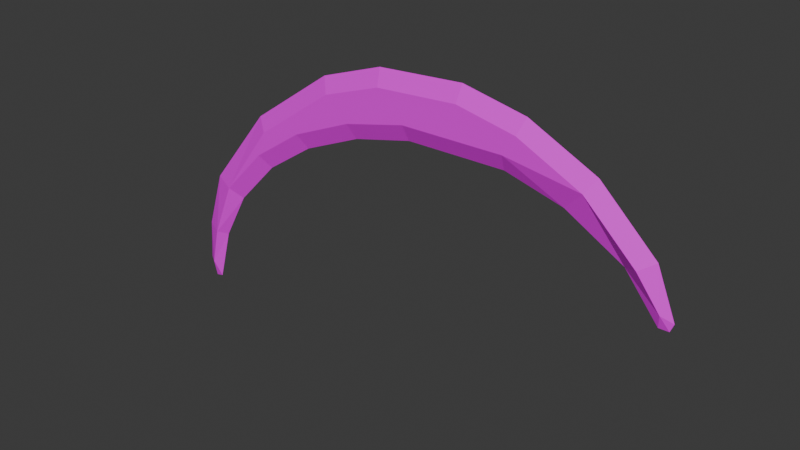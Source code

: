 # Source: dragon2.blend  (saved by Blender 4.3.34; exported with 4.5.12 LTS)
import bpy
from mathutils import Matrix  # noqa: F401  (used for matrix-valued properties, if any)

bpy.ops.wm.read_factory_settings(use_empty=True)
scene = bpy.context.scene
scene.name = 'Scene'

# ---- collections
col_collection = bpy.data.collections.new('Collection'); scene.collection.children.link(col_collection)
col_dragon3_svg = bpy.data.collections.new('dragon3.svg'); scene.collection.children.link(col_dragon3_svg)

# ---- images (referenced by path relative to the original .blend; pixels are not part of the script)
import os
ASSET_DIR = os.environ.get("B2B_ASSET_DIR", "")  # directory of the original .blend (textures are referenced by path, not embedded)
HERE = os.path.dirname(os.path.abspath(__file__))  # packed textures are extracted next to this script under _unpacked/

def load_image(name, relpath, width, height, colorspace="sRGB"):
    """Load a texture the original file referenced (path relative to the .blend, or extracted next to this script)."""
    p = next((c for c in (os.path.join(HERE, relpath), os.path.join(ASSET_DIR, relpath)) if relpath and os.path.exists(c)), "")
    if p:
        img = bpy.data.images.load(p, check_existing=True)
        img.name = name
    else:  # same state as the original file: an image datablock whose file is absent (Cycles renders it pink)
        img = bpy.data.images.new(name, width, height)
        img.source = "FILE"
        img.filepath = "//" + (relpath or name)
    img.colorspace_settings.name = colorspace
    return img
img_libdragon_tex_png = load_image('libdragon-tex.png', 'libdragon-tex.png', 1024, 1024, 'sRGB')

# ---- materials (node trees are filled in below, after node groups)
mat_material = bpy.data.materials.new('Material')

# ---- material node trees
mat_material.use_nodes = True; mat_material.node_tree.nodes.clear()
_N = mat_material.node_tree.nodes; _L = mat_material.node_tree.links
n0 = _N.new('ShaderNodeBsdfPrincipled'); n0.name = 'Principled BSDF'; n0.location = (10, 300)
n1 = _N.new('ShaderNodeOutputMaterial'); n1.name = 'Material Output'; n1.location = (300, 300)
n2 = _N.new('ShaderNodeTexImage'); n2.name = 'Image Texture'; n2.location = (-280, 280)
n2.image = img_libdragon_tex_png
_L.new(n0.outputs[0], n1.inputs[0])
_L.new(n2.outputs[0], n0.inputs[0])
n1.is_active_output = True

# ---- world
world_world = bpy.data.worlds.new('World'); scene.world = world_world
world_world.use_nodes = True; world_world.node_tree.nodes.clear()
_N = world_world.node_tree.nodes; _L = world_world.node_tree.links
n0 = _N.new('ShaderNodeOutputWorld'); n0.name = 'World Output'; n0.location = (300, 300)
n1 = _N.new('ShaderNodeBackground'); n1.name = 'Background'; n1.location = (10, 300)
n1.inputs[0].default_value = (0.05088, 0.05088, 0.05088, 1.0)
_L.new(n1.outputs[0], n0.inputs[0])
n0.is_active_output = True
world_world.color = (0.05088, 0.05088, 0.05088)
world_world.sun_shadow_jitter_overblur = 0.0

# ---- meshes
me_path1 = bpy.data.meshes.new('path1')
me_path1.from_pydata([(0.6562, -2.073e-07, 1.99), (1.12, -1.695e-07, 1.764), (1.505, -1.402e-07, 1.396), (1.637, -1.325e-07, 1.076), (1.614, -1.352e-07, 1.019), (1.546, -1.412e-07, 1.018), (1.316, -1.578e-07, 1.305), (0.9219, -1.896e-07, 1.53), (0.5212, -2.234e-07, 1.637), (-0.1635, -2.833e-07, 1.63), (-0.582, -3.211e-07, 1.531), (-1.004, -3.601e-07, 1.351), (-1.357, -3.938e-07, 1.114), (-1.665, -4.245e-07, 0.7921), (-1.856, -4.454e-07, 0.4454), (-1.964, 3.065e-06, 0.0591), (-2.018, 3.06e-06, 0.04778), (-2.061, -4.664e-07, 0.1902), (-2.035, -4.606e-07, 0.4828), (-1.901, -4.44e-07, 0.8943), (-1.441, -3.97e-07, 1.464), (-0.8391, -3.393e-07, 1.885), (-0.3882, -2.98e-07, 2.041), (0.2182, -2.445e-07, 2.081), (-2.0, -0.03836, 0.1838), (-1.924, -0.05, 0.4602), (-1.756, -0.05, 0.8589), (-1.429, -0.05, 1.2), (1.558, -0.02474, 1.108), (-1.364, -0.05, 1.381), (1.41, -0.05, 1.332), (-1.058, -0.05, 1.45), (-0.617, -0.05, 1.637), (1.056, -0.05, 1.671), (0.5353, -0.05, 1.749), (-0.1771, -0.05, 1.742), (-0.7878, -0.05, 1.785), (0.6198, -0.05, 1.884), (-0.3659, -0.05, 1.931), (0.2104, -0.05, 1.968), (-2.034, -0.0003309, 0.4826), (-2.034, -4.604e-07, 0.4858)], [], [(27, 29, 26), (31, 29, 27), (37, 34, 33), (34, 37, 39), (39, 38, 35), (32, 35, 38), (39, 35, 34), (38, 36, 32), (31, 32, 36), (29, 31, 36), (24, 16, 15), (24, 17, 16), (25, 24, 14), (40, 17, 24), (25, 13, 26), (41, 25, 19), (27, 13, 12), (28, 5, 4), (28, 4, 3), (28, 30, 6), (26, 20, 19), (30, 28, 2), (31, 12, 11), (32, 11, 10), (33, 6, 30), (30, 1, 33), (34, 7, 33), (32, 9, 35), (29, 21, 20), (35, 8, 34), (33, 0, 37), (36, 22, 21), (39, 0, 23), (39, 22, 38), (2, 28, 3), (6, 5, 28), (14, 24, 15), (40, 41, 18), (40, 24, 25), (40, 18, 17), (25, 14, 13), (40, 25, 41), (25, 26, 19), (27, 26, 13), (26, 29, 20), (31, 27, 12), (32, 31, 11), (33, 7, 6), (30, 2, 1), (34, 8, 7), (32, 10, 9), (29, 36, 21), (35, 9, 8), (33, 1, 0), (36, 38, 22), (39, 37, 0), (39, 23, 22)])
_uv = me_path1.uv_layers.new(name='UVMap')
_uv.uv.foreach_set('vector', [0.6619, 0.0, 0.8434, 0.0, 0.7088, 0.0, 0.4915, 0.0, 0.7535, 0.0, 0.6505, 0.0, 0.0, 0.0, 0.0, 0.0, 0.0, 0.0, 0.0, 0.0, 0.0, 0.0, 0.0, 0.0, 0.0, 0.0, 0.0, 0.0, 0.0, 0.0, 0.0, 0.0, 0.0, 0.0, 0.0, 0.0, 0.0, 0.0, 0.0, 0.0, 0.0, 0.0, 0.0, 0.0, 0.0, 0.0, 0.0, 0.0, 0.4915, 0.0, 0.0, 0.0, 0.01983, 0.0, 0.8434, 0.0, 0.4971, 0.0, 0.0, 0.0, 0.6783, 0.0, 0.7291, 0.0, 0.6917, 0.0, 0.6571, 0.0, 0.7639, 0.0, 0.7291, 0.0, 0.7309, 0.0, 0.7579, 0.0, 0.6178, 0.0, 0.7971, 0.0, 0.7639, 0.0, 0.6571, 0.0, 0.7309, 0.0, 0.5773, 0.0, 0.693, 0.0, 0.798, 0.0, 0.6885, 0.0, 0.8323, 0.0, 0.6505, 0.0, 0.5773, 0.0, 0.538, 0.0, 0.143, 0.0, 0.2311, 0.0, 0.1866, 0.0, 0.1629, 0.0, 0.1866, 0.0, 0.1338, 0.0, 0.143, 0.0, 0.2081, 0.0, 0.3027, 0.0, 0.7088, 0.0, 0.8661, 0.0, 0.8323, 0.0, 0.03423, 0.0, 0.2473, 0.0, 0.07376, 0.0, 0.4915, 0.0, 0.538, 0.0, 0.508, 0.0, 0.0, 0.0, 0.508, 0.0, 0.0, 0.0, 0.0, 0.0, 0.0, 0.0, 0.0, 0.0, 0.03423, 0.0, 0.0, 0.0, 0.0, 0.0, 0.0, 0.0, 0.0, 0.0, 0.0, 0.0, 0.0, 0.0, 0.0, 0.0, 0.0, 0.0, 0.8434, 0.0, 0.0, 0.0, 0.8661, 0.0, 0.0, 0.0, 0.0, 0.0, 0.0, 0.0, 0.0, 0.0, 0.0, 0.0, 0.0, 0.0, 0.0, 0.0, 0.0, 0.0, 0.0, 0.0, 0.0, 0.0, 0.0, 0.0, 0.0, 0.0, 0.0, 0.0, 0.0, 0.0, 0.0, 0.0, 0.07376, 0.0, 0.2473, 0.0, 0.1338, 0.0, 0.3027, 0.0, 0.2311, 0.0, 0.143, 0.0, 0.6178, 0.0, 0.7579, 0.0, 0.6917, 0.0, 0.7971, 0.0, 0.798, 0.0, 0.7978, 0.0, 0.7971, 0.0, 0.6571, 0.0, 0.6885, 0.0, 0.7971, 0.0, 0.7978, 0.0, 0.7639, 0.0, 0.7309, 0.0, 0.6178, 0.0, 0.5773, 0.0, 0.7971, 0.0, 0.6885, 0.0, 0.798, 0.0, 0.6885, 0.0, 0.7088, 0.0, 0.8323, 0.0, 0.6505, 0.0, 0.693, 0.0, 0.5773, 0.0, 0.7088, 0.0, 0.8434, 0.0, 0.8661, 0.0, 0.4915, 0.0, 0.6505, 0.0, 0.538, 0.0, 0.0, 0.0, 0.4915, 0.0, 0.508, 0.0, 0.0, 0.0, 0.0, 0.0, 0.0, 0.0, 0.03423, 0.0, 0.07376, 0.0, 0.0, 0.0, 0.0, 0.0, 0.0, 0.0, 0.0, 0.0, 0.0, 0.0, 0.0, 0.0, 0.0, 0.0, 0.8434, 0.0, 0.0, 0.0, 0.0, 0.0, 0.0, 0.0, 0.0, 0.0, 0.0, 0.0, 0.0, 0.0, 0.0, 0.0, 0.0, 0.0, 0.0, 0.0, 0.0, 0.0, 0.0, 0.0, 0.0, 0.0, 0.0, 0.0, 0.0, 0.0, 0.0, 0.0, 0.0, 0.0, 0.0, 0.0])
me_path1.materials.append(mat_material)
me_path1.auto_texspace = False
me_path1.update()

# ---- objects
ob_path1 = bpy.data.objects.new('path1', me_path1)

# ---- transforms, parenting, visibility, modifiers, constraints
ob_path1.location = (0.0, 0.0, 0.0)

# ---- collection membership
col_dragon3_svg.objects.link(ob_path1)

# ---- scene / render settings (as saved in the file)
scene.frame_start = 1; scene.frame_end = 250; scene.frame_set(1)
scene.render.engine = 'BLENDER_EEVEE_NEXT'
bpy.context.view_layer.update()

# ---- added for rendering (the .blend has no active camera and no usable light): camera, sun
cam_auto = bpy.data.cameras.new('AutoCamera')
cam_auto.lens = 50.0
cam_auto.sensor_width = 36.0
cam_auto.clip_end = 1000.0
ob_auto_camera = bpy.data.objects.new('AutoCamera', cam_auto)
scene.collection.objects.link(ob_auto_camera)
ob_auto_camera.location = (3.69264, -4.71097, 4.18836)
ob_auto_camera.rotation_euler = (1.09748, -7.21219e-08, 0.694738)
scene.camera = ob_auto_camera
light_auto_sun = bpy.data.lights.new('AutoSun', 'SUN')
light_auto_sun.energy = 3.0
light_auto_sun.angle = 0.0523599
ob_auto_sun = bpy.data.objects.new('AutoSun', light_auto_sun)
scene.collection.objects.link(ob_auto_sun)
ob_auto_sun.rotation_euler = (0.872665, 0.174533, 0.523599)
bpy.context.view_layer.update()
